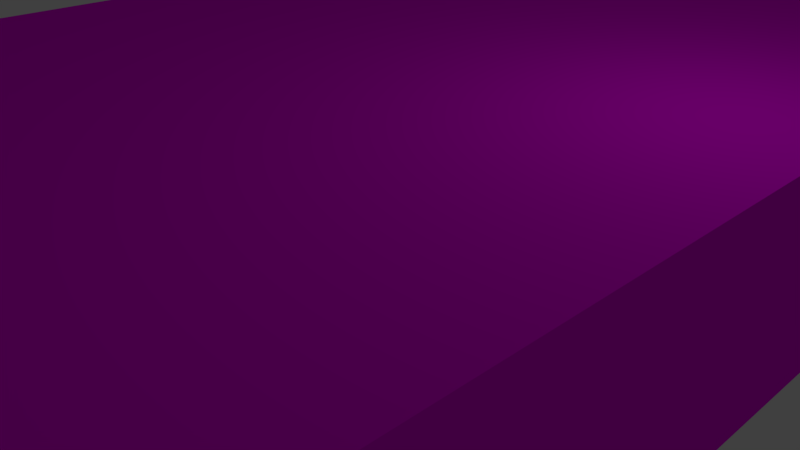 # Source: newsBuilding.blend  (saved by Blender 2.77.0; exported with 4.5.12 LTS)
import bpy
from mathutils import Matrix  # noqa: F401  (used for matrix-valued properties, if any)

bpy.ops.wm.read_factory_settings(use_empty=True)
scene = bpy.context.scene
scene.name = 'Scene'

# ---- collections
col_collection_1 = bpy.data.collections.new('Collection 1'); scene.collection.children.link(col_collection_1)

# ---- images (referenced by path relative to the original .blend; pixels are not part of the script)
import os
ASSET_DIR = os.environ.get("B2B_ASSET_DIR", "")  # directory of the original .blend (textures are referenced by path, not embedded)
HERE = os.path.dirname(os.path.abspath(__file__))  # packed textures are extracted next to this script under _unpacked/

def load_image(name, relpath, width, height, colorspace="sRGB"):
    """Load a texture the original file referenced (path relative to the .blend, or extracted next to this script)."""
    p = next((c for c in (os.path.join(HERE, relpath), os.path.join(ASSET_DIR, relpath)) if relpath and os.path.exists(c)), "")
    if p:
        img = bpy.data.images.load(p, check_existing=True)
        img.name = name
    else:  # same state as the original file: an image datablock whose file is absent (Cycles renders it pink)
        img = bpy.data.images.new(name, width, height)
        img.source = "FILE"
        img.filepath = "//" + (relpath or name)
    img.colorspace_settings.name = colorspace
    return img
img_colorpalette_jpg = load_image('colorPalette.jpg', 'colorPalette.jpg', 1024, 1024, 'sRGB')

# ---- materials (node trees are filled in below, after node groups)
mat_material = bpy.data.materials.new('Material')
mat_material.alpha_threshold = 0.0
mat_material.roughness = 0.5
mat_material.line_color = (0.0, 0.0, 0.0, 1.0)

# ---- material node trees
mat_material.use_nodes = True; mat_material.node_tree.nodes.clear()
_N = mat_material.node_tree.nodes; _L = mat_material.node_tree.links
n0 = _N.new('ShaderNodeOutputMaterial'); n0.name = 'Material Output'; n0.location = (300, 300)
n1 = _N.new('ShaderNodeBsdfDiffuse'); n1.name = 'Diffuse BSDF'; n1.location = (10, 300)
n2 = _N.new('ShaderNodeTexImage'); n2.name = 'Image Texture'; n2.location = (228, 132)
n2.width = 140
n2.image = img_colorpalette_jpg
n3 = _N.new('ShaderNodeTexCoord'); n3.name = 'Texture Coordinate'; n3.location = (-183, 230)
_L.new(n1.outputs[0], n0.inputs[0])
_L.new(n3.outputs[2], n2.inputs[0])
_L.new(n2.outputs[0], n1.inputs[0])
n0.is_active_output = True

# ---- world
world_world = bpy.data.worlds.new('World'); scene.world = world_world
world_world.color = (0.05088, 0.05088, 0.05088)
world_world.use_sun_shadow = False
world_world.sun_shadow_jitter_overblur = 0.0
world_world.cycles.sampling_method = 'MANUAL'

# ---- cameras
cam_camera = bpy.data.cameras.new('Camera')
cam_camera.clip_end = 100.0
cam_camera.lens = 35.0
cam_camera.sensor_width = 32.0
cam_camera.sensor_height = 18.0
cam_camera.ortho_scale = 7.314
cam_camera.dof.focus_distance = 0.0

# ---- lights
light_lamp = bpy.data.lights.new('Lamp', 'POINT')
light_lamp.transmission_factor = 0.0
light_lamp.cutoff_distance = 30.0
light_lamp.energy = 100.0
light_lamp.shadow_buffer_clip_start = 1.001
light_lamp.shadow_soft_size = 0.1
light_lamp.shadow_maximum_resolution = 0.006
light_lamp.use_absolute_resolution = True

# ---- meshes
me_cube_005 = bpy.data.meshes.new('Cube.005')
me_cube_005.from_pydata([(5.022, 6.977, 0.1927), (5.022, -6.977, 0.1927), (-5.022, -6.977, 0.1927), (-5.022, 6.977, 0.1927), (5.022, -3.957, 0.1927), (-5.022, -3.957, 0.1927), (5.022, -5.744, 0.1927), (-5.022, -5.744, 0.1927), (-6.932, -5.744, 0.1927), (-6.932, -3.957, 0.1927)], [], [(6, 7, 2, 1), (7, 5, 9, 8), (0, 3, 5, 4), (4, 5, 7, 6)])
me_cube_005.materials.append(mat_material)
me_cube_005.use_remesh_preserve_volume = False
me_cube_005.use_remesh_preserve_attributes = False
me_cube_005.use_mirror_vertex_groups = False
me_cube_005.update()
me_cube_004 = bpy.data.meshes.new('Cube.004')
me_cube_004.from_pydata([(-1.0, -0.9594, -1.0), (-1.0, -0.9594, 1.0), (-1.0, 0.576, -1.0), (-1.0, 0.576, 1.0), (1.0, -0.9594, -1.0), (1.0, -0.9594, 1.0), (1.0, 0.576, -1.0), (1.0, 0.576, 1.0)], [], [(1, 3, 2, 0), (3, 7, 6, 2), (7, 5, 4, 6), (5, 1, 0, 4), (0, 2, 6, 4), (5, 7, 3, 1)])
me_cube_004.use_remesh_preserve_volume = False
me_cube_004.use_remesh_preserve_attributes = False
me_cube_004.use_mirror_vertex_groups = False
me_cube_004.update()
me_cube_003 = bpy.data.meshes.new('Cube.003')
me_cube_003.from_pydata([(-1.0, -1.0, -1.0), (-1.0, -1.0, 1.0), (-1.0, 1.0, -1.0), (-1.0, 1.0, 1.0), (1.0, -1.0, -1.0), (1.0, -1.0, 1.0), (1.0, 1.0, -1.0), (1.0, 1.0, 1.0)], [], [(1, 3, 2, 0), (3, 7, 6, 2), (7, 5, 4, 6), (5, 1, 0, 4), (0, 2, 6, 4), (5, 7, 3, 1)])
me_cube_003.use_remesh_preserve_volume = False
me_cube_003.use_remesh_preserve_attributes = False
me_cube_003.use_mirror_vertex_groups = False
me_cube_003.update()
me_cube_002 = bpy.data.meshes.new('Cube.002')
me_cube_002.from_pydata([(-1.0, -1.0, -1.0), (-1.0, -1.0, 1.0), (-1.0, 1.0, -1.0), (-1.0, 1.0, 1.0), (1.0, -1.0, -1.0), (1.0, -1.0, 1.0), (1.0, 1.0, -1.0), (1.0, 1.0, 1.0)], [], [(1, 3, 2, 0), (3, 7, 6, 2), (7, 5, 4, 6), (5, 1, 0, 4), (0, 2, 6, 4), (5, 7, 3, 1)])
me_cube_002.use_remesh_preserve_volume = False
me_cube_002.use_remesh_preserve_attributes = False
me_cube_002.use_mirror_vertex_groups = False
me_cube_002.update()
me_cube = bpy.data.meshes.new('Cube')
me_cube.from_pydata([(5.022, 6.977, 0.1927), (5.022, -6.977, 0.1927), (-5.022, -6.977, 0.1927), (-5.022, 6.977, 0.1927), (5.022, 6.977, 2.597), (5.022, -6.977, 2.597), (-5.022, -6.977, 2.597), (-5.022, 6.977, 2.597), (5.022, -3.957, 0.1927), (-5.022, -3.957, 0.1927), (5.022, -3.957, 2.597), (-5.022, -3.957, 2.597), (5.022, -5.744, 0.1927), (5.022, -5.744, 2.597), (-5.022, -5.744, 0.1927), (-5.022, -5.744, 2.597), (-6.932, -5.744, 0.1927), (-6.932, -3.957, 0.1927), (-6.932, -5.744, 2.597), (-6.932, -3.957, 2.597)], [], [(13, 5, 6, 15), (12, 1, 5, 13), (1, 2, 6, 5), (9, 3, 7, 11), (4, 7, 3, 0), (0, 8, 10, 4), (4, 10, 11, 7), (2, 14, 15, 6), (8, 12, 13, 10), (10, 13, 15, 11), (16, 17, 19, 18), (15, 14, 16, 18), (9, 11, 19, 17), (11, 15, 18, 19)])
_uv = me_cube.uv_layers.new(name='UVMap')
_uv.uv.foreach_set('vector', [0.3926, 0.028, 0.3926, 0.02951, 0.3846, 0.02951, 0.3846, 0.028, 0.3926, 0.01399, 0.3926, 0.01249, 0.3945, 0.01249, 0.3945, 0.01399, 0.3983, 0.02474, 0.3983, 0.03699, 0.3964, 0.03699, 0.3964, 0.02474, 0.3945, 0.02582, 0.3945, 0.01249, 0.3964, 0.01249, 0.3964, 0.02582, 0.3964, 0.02474, 0.3964, 0.01249, 0.3983, 0.01249, 0.3983, 0.02474, 0.3926, 0.02951, 0.3926, 0.01617, 0.3945, 0.01617, 0.3945, 0.02951, 0.3926, 0.01249, 0.3926, 0.02582, 0.3846, 0.02582, 0.3846, 0.01249, 0.3845, 0.02951, 0.3855, 0.02951, 0.3855, 0.03244, 0.3845, 0.03244, 0.3926, 0.01617, 0.3926, 0.01399, 0.3945, 0.01399, 0.3945, 0.01617, 0.3926, 0.02582, 0.3926, 0.028, 0.3846, 0.028, 0.3846, 0.02582, 0.3845, 0.03244, 0.3831, 0.03244, 0.3831, 0.02951, 0.3845, 0.02951, 0.3945, 0.03169, 0.3945, 0.02876, 0.396, 0.02876, 0.396, 0.03169, 0.3945, 0.02876, 0.3945, 0.02582, 0.396, 0.02582, 0.396, 0.02876, 0.3846, 0.02582, 0.3846, 0.028, 0.3831, 0.028, 0.3831, 0.02582])
me_cube.materials.append(mat_material)
me_cube.use_remesh_preserve_volume = False
me_cube.use_remesh_preserve_attributes = False
me_cube.use_mirror_vertex_groups = False
me_cube.update()

# ---- objects
ob_cube_004 = bpy.data.objects.new('Cube.004', me_cube_005)
ob_cube_003 = bpy.data.objects.new('Cube.003', me_cube_004)
ob_cube_001 = bpy.data.objects.new('Cube.001', me_cube_003)
ob_cube_002 = bpy.data.objects.new('Cube.002', me_cube_002)
ob_cube = bpy.data.objects.new('Cube', me_cube)
ob_lamp = bpy.data.objects.new('Lamp', light_lamp)
ob_camera = bpy.data.objects.new('Camera', cam_camera)

# ---- transforms, parenting, visibility, modifiers, constraints
ob_cube_004.location = (-1.266, 0.1518, -1.049)
ob_cube_004.scale = (1.643, 1.643, 1.643)
ob_cube_004.lock_rotations_4d = False
ob_cube_004.empty_display_type = 'ARROWS'
ob_cube_004.lineart.crease_threshold = 0.0
ob_cube_003.location = (-4.228, 8.142, -0.0637)
ob_cube_003.rotation_euler = (0.0, -0.0, 1.571)
ob_cube_003.scale = (1.699, -3.637, 0.6626)
ob_cube_003.lineart.crease_threshold = 0.0
ob_cube_001.location = (3.26, 4.663, -0.0637)
ob_cube_001.scale = (1.363, -2.477, 0.6626)
ob_cube_001.lineart.crease_threshold = 0.0
ob_cube_002.location = (3.26, -6.412, -0.0637)
ob_cube_002.scale = (1.363, -2.477, 0.6626)
ob_cube_002.lineart.crease_threshold = 0.0
ob_cube.location = (-1.266, 0.1518, -1.049)
ob_cube.scale = (1.643, 1.643, 1.643)
ob_cube.lock_rotations_4d = False
ob_cube.empty_display_type = 'ARROWS'
ob_cube.lineart.crease_threshold = 0.0
ob_lamp.location = (5.431, 1.804, 8.652)
ob_lamp.rotation_euler = (0.6503, 0.05522, 1.866)
ob_lamp.scale = (1.643, 1.643, 1.643)
ob_lamp.lock_rotations_4d = False
ob_lamp.empty_display_type = 'ARROWS'
ob_lamp.color = (0.0, 0.0, 0.0, 0.0)
ob_lamp.lineart.crease_threshold = 0.0
ob_camera.location = (11.03, -10.54, 7.731)
ob_camera.rotation_euler = (1.109, 0.01082, 0.8149)
ob_camera.scale = (1.643, 1.643, 1.643)
ob_camera.lock_rotations_4d = False
ob_camera.empty_display_type = 'ARROWS'
ob_camera.color = (0.0, 0.0, 0.0, 0.0)
ob_camera.display_type = 'WIRE'
ob_camera.lineart.crease_threshold = 0.0

# ---- collection membership
col_collection_1.objects.link(ob_cube_004)
col_collection_1.objects.link(ob_cube_003)
col_collection_1.objects.link(ob_cube_001)
col_collection_1.objects.link(ob_cube_002)
col_collection_1.objects.link(ob_cube)
col_collection_1.objects.link(ob_lamp)
col_collection_1.objects.link(ob_camera)

# ---- scene / render settings (as saved in the file)
scene.camera = ob_camera
scene.frame_start = 1; scene.frame_end = 250; scene.frame_set(1)
scene.render.engine = 'CYCLES'
scene.render.resolution_percentage = 50
scene.render.dither_intensity = 0.0
scene.cycles.use_denoising = False
scene.cycles.samples = 128
scene.cycles.sampling_pattern = 'TABULATED_SOBOL'
scene.cycles.light_sampling_threshold = 0.0
scene.cycles.use_adaptive_sampling = False
scene.cycles.use_light_tree = False
scene.cycles.blur_glossy = 0.0
scene.cycles.sample_clamp_indirect = 0.0
scene.view_settings.view_transform = 'Standard'
bpy.context.view_layer.update()
